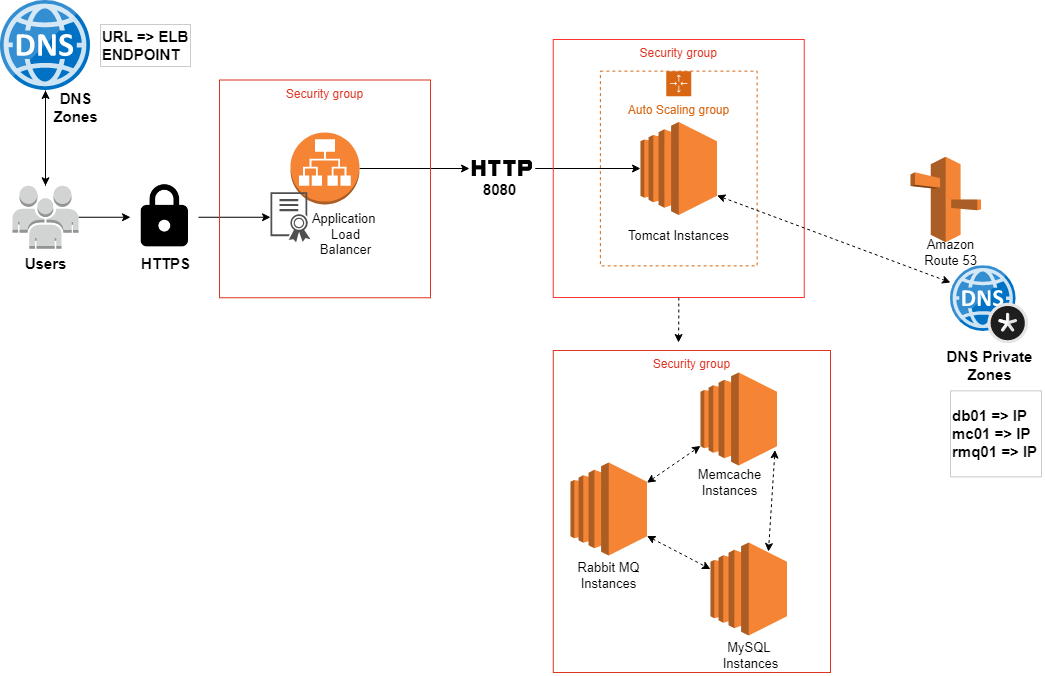

The diagram above was exported from draw.io. Its source (the exported page's mxGraphModel, read from the mxfile embedded in the PNG):
<mxGraphModel dx="1422" dy="1589" grid="1" gridSize="10" guides="1" tooltips="1" connect="1" arrows="1" fold="1" page="1" pageScale="1" pageWidth="1169" pageHeight="827" math="0" shadow="0">
  <root>
    <mxCell id="0" />
    <mxCell id="1" parent="0" />
    <mxCell id="o6D3w3QXM_2blWn8b-zp-1" value="" style="outlineConnect=0;dashed=0;verticalLabelPosition=bottom;verticalAlign=top;align=center;html=1;shape=mxgraph.aws3.ec2;fillColor=#F58534;gradientColor=none;" parent="1" vertex="1">
      <mxGeometry x="690" y="109.50999999999999" width="76.5" height="93" as="geometry" />
    </mxCell>
    <mxCell id="o6D3w3QXM_2blWn8b-zp-15" value="" style="edgeStyle=orthogonalEdgeStyle;rounded=0;orthogonalLoop=1;jettySize=auto;html=1;" parent="1" source="o6D3w3QXM_2blWn8b-zp-2" target="o6D3w3QXM_2blWn8b-zp-3" edge="1">
      <mxGeometry relative="1" as="geometry" />
    </mxCell>
    <mxCell id="o6D3w3QXM_2blWn8b-zp-2" value="" style="sketch=0;aspect=fixed;html=1;points=[];align=center;image;fontSize=12;image=img/lib/mscae/DNS.svg;" parent="1" vertex="1">
      <mxGeometry x="50" y="-12" width="90" height="90" as="geometry" />
    </mxCell>
    <mxCell id="o6D3w3QXM_2blWn8b-zp-16" value="" style="edgeStyle=orthogonalEdgeStyle;rounded=0;orthogonalLoop=1;jettySize=auto;html=1;" parent="1" source="o6D3w3QXM_2blWn8b-zp-3" target="o6D3w3QXM_2blWn8b-zp-5" edge="1">
      <mxGeometry relative="1" as="geometry" />
    </mxCell>
    <mxCell id="P8NWCXoxLzmR9EkJ8BSv-5" value="" style="edgeStyle=orthogonalEdgeStyle;rounded=0;orthogonalLoop=1;jettySize=auto;html=1;fontSize=13;fontColor=#000000;" edge="1" parent="1" source="o6D3w3QXM_2blWn8b-zp-3" target="o6D3w3QXM_2blWn8b-zp-2">
      <mxGeometry relative="1" as="geometry" />
    </mxCell>
    <mxCell id="o6D3w3QXM_2blWn8b-zp-3" value="" style="outlineConnect=0;dashed=0;verticalLabelPosition=bottom;verticalAlign=top;align=center;html=1;shape=mxgraph.aws3.users;fillColor=#D2D3D3;gradientColor=none;" parent="1" vertex="1">
      <mxGeometry x="62" y="173.25" width="66" height="63" as="geometry" />
    </mxCell>
    <mxCell id="o6D3w3QXM_2blWn8b-zp-23" value="" style="edgeStyle=orthogonalEdgeStyle;rounded=0;orthogonalLoop=1;jettySize=auto;html=1;" parent="1" source="o6D3w3QXM_2blWn8b-zp-4" target="o6D3w3QXM_2blWn8b-zp-10" edge="1">
      <mxGeometry relative="1" as="geometry" />
    </mxCell>
    <mxCell id="o6D3w3QXM_2blWn8b-zp-4" value="" style="outlineConnect=0;dashed=0;verticalLabelPosition=bottom;verticalAlign=top;align=center;html=1;shape=mxgraph.aws3.application_load_balancer;fillColor=#F58534;gradientColor=none;" parent="1" vertex="1">
      <mxGeometry x="340" y="120" width="69" height="72" as="geometry" />
    </mxCell>
    <mxCell id="o6D3w3QXM_2blWn8b-zp-21" value="" style="edgeStyle=orthogonalEdgeStyle;rounded=0;orthogonalLoop=1;jettySize=auto;html=1;" parent="1" source="o6D3w3QXM_2blWn8b-zp-5" target="o6D3w3QXM_2blWn8b-zp-6" edge="1">
      <mxGeometry relative="1" as="geometry" />
    </mxCell>
    <mxCell id="o6D3w3QXM_2blWn8b-zp-5" value="" style="shape=image;html=1;verticalAlign=top;verticalLabelPosition=bottom;labelBackgroundColor=#ffffff;imageAspect=0;aspect=fixed;image=https://cdn1.iconfinder.com/data/icons/material-core/23/https-128.png" parent="1" vertex="1">
      <mxGeometry x="180" y="170.75" width="68" height="68" as="geometry" />
    </mxCell>
    <mxCell id="o6D3w3QXM_2blWn8b-zp-6" value="" style="sketch=0;pointerEvents=1;shadow=0;dashed=0;html=1;strokeColor=none;labelPosition=center;verticalLabelPosition=bottom;verticalAlign=top;align=center;fillColor=#505050;shape=mxgraph.mscae.intune.intune_certificate_profiles" parent="1" vertex="1">
      <mxGeometry x="320" y="179.75" width="40" height="50" as="geometry" />
    </mxCell>
    <mxCell id="o6D3w3QXM_2blWn8b-zp-7" value="Auto Scaling group" style="points=[[0,0],[0.25,0],[0.5,0],[0.75,0],[1,0],[1,0.25],[1,0.5],[1,0.75],[1,1],[0.75,1],[0.5,1],[0.25,1],[0,1],[0,0.75],[0,0.5],[0,0.25]];outlineConnect=0;gradientColor=none;html=1;whiteSpace=wrap;fontSize=12;fontStyle=0;container=1;pointerEvents=0;collapsible=0;recursiveResize=0;shape=mxgraph.aws4.groupCenter;grIcon=mxgraph.aws4.group_auto_scaling_group;grStroke=1;strokeColor=#D86613;fillColor=none;verticalAlign=top;align=center;fontColor=#D86613;dashed=1;spacingTop=25;" parent="1" vertex="1">
      <mxGeometry x="649.88" y="58.629999999999995" width="156.75" height="194.74" as="geometry" />
    </mxCell>
    <mxCell id="P8NWCXoxLzmR9EkJ8BSv-6" value="Tomcat Instances" style="text;html=1;align=center;verticalAlign=middle;resizable=0;points=[];autosize=1;strokeColor=none;fillColor=none;fontSize=13;fontColor=#000000;" vertex="1" parent="o6D3w3QXM_2blWn8b-zp-7">
      <mxGeometry x="18.369999999999994" y="149.75" width="120" height="30" as="geometry" />
    </mxCell>
    <mxCell id="o6D3w3QXM_2blWn8b-zp-9" value="" style="outlineConnect=0;dashed=0;verticalLabelPosition=bottom;verticalAlign=top;align=center;html=1;shape=mxgraph.aws3.route_53;fillColor=#F58536;gradientColor=none;" parent="1" vertex="1">
      <mxGeometry x="960" y="144.25" width="70.5" height="85.5" as="geometry" />
    </mxCell>
    <mxCell id="o6D3w3QXM_2blWn8b-zp-24" value="" style="edgeStyle=orthogonalEdgeStyle;rounded=0;orthogonalLoop=1;jettySize=auto;html=1;" parent="1" source="o6D3w3QXM_2blWn8b-zp-10" target="o6D3w3QXM_2blWn8b-zp-1" edge="1">
      <mxGeometry relative="1" as="geometry" />
    </mxCell>
    <mxCell id="o6D3w3QXM_2blWn8b-zp-10" value="" style="shape=image;html=1;verticalAlign=top;verticalLabelPosition=bottom;labelBackgroundColor=#ffffff;imageAspect=0;aspect=fixed;image=https://cdn0.iconfinder.com/data/icons/google-material-design-3-0/48/ic_http_48px-128.png" parent="1" vertex="1">
      <mxGeometry x="519" y="123.13" width="65.75" height="65.75" as="geometry" />
    </mxCell>
    <mxCell id="o6D3w3QXM_2blWn8b-zp-11" value="" style="sketch=0;aspect=fixed;html=1;points=[];align=center;image;fontSize=12;image=img/lib/mscae/DNS_Private_Zones.svg;" parent="1" vertex="1">
      <mxGeometry x="1000" y="253.37" width="78" height="78" as="geometry" />
    </mxCell>
    <mxCell id="P8NWCXoxLzmR9EkJ8BSv-19" value="" style="edgeStyle=orthogonalEdgeStyle;rounded=0;orthogonalLoop=1;jettySize=auto;html=1;dashed=1;fontSize=13;fontColor=#000000;" edge="1" parent="1" source="o6D3w3QXM_2blWn8b-zp-27">
      <mxGeometry relative="1" as="geometry">
        <mxPoint x="728" y="330" as="targetPoint" />
      </mxGeometry>
    </mxCell>
    <mxCell id="o6D3w3QXM_2blWn8b-zp-27" value="Security group" style="fillColor=none;strokeColor=#FF3333;verticalAlign=top;fontStyle=0;fontColor=#DD3522;" parent="1" vertex="1">
      <mxGeometry x="602.76" y="27" width="251" height="258" as="geometry" />
    </mxCell>
    <mxCell id="P8NWCXoxLzmR9EkJ8BSv-1" value="Security group" style="fillColor=none;strokeColor=#DD3522;verticalAlign=top;fontStyle=0;fontColor=#DD3522;" vertex="1" parent="1">
      <mxGeometry x="602.76" y="338" width="277.25" height="322" as="geometry" />
    </mxCell>
    <mxCell id="P8NWCXoxLzmR9EkJ8BSv-2" value="Security group" style="fillColor=none;strokeColor=#DD3522;verticalAlign=top;fontStyle=0;fontColor=#DD3522;" vertex="1" parent="1">
      <mxGeometry x="269" y="67.5" width="211" height="217.75" as="geometry" />
    </mxCell>
    <mxCell id="P8NWCXoxLzmR9EkJ8BSv-3" value="&lt;font style=&quot;font-size: 13px;&quot;&gt;Application&amp;nbsp;&lt;br&gt;Load&lt;br&gt;Balancer&lt;/font&gt;" style="text;html=1;align=center;verticalAlign=middle;resizable=0;points=[];autosize=1;strokeColor=none;fillColor=none;" vertex="1" parent="1">
      <mxGeometry x="350" y="192" width="90" height="60" as="geometry" />
    </mxCell>
    <mxCell id="P8NWCXoxLzmR9EkJ8BSv-4" value="&lt;font size=&quot;1&quot; color=&quot;#000000&quot;&gt;&lt;b style=&quot;font-size: 15px;&quot;&gt;HTTPS&lt;/b&gt;&lt;/font&gt;" style="text;html=1;align=center;verticalAlign=middle;resizable=0;points=[];autosize=1;strokeColor=none;fillColor=none;fontSize=13;fontColor=#FFFFFF;" vertex="1" parent="1">
      <mxGeometry x="180" y="236.25" width="70" height="30" as="geometry" />
    </mxCell>
    <mxCell id="P8NWCXoxLzmR9EkJ8BSv-7" value="" style="endArrow=classic;startArrow=classic;html=1;rounded=0;fontSize=13;fontColor=#000000;exitX=1;exitY=0.79;exitDx=0;exitDy=0;exitPerimeter=0;dashed=1;" edge="1" parent="1" source="o6D3w3QXM_2blWn8b-zp-1">
      <mxGeometry width="50" height="50" relative="1" as="geometry">
        <mxPoint x="835.75" y="288.88" as="sourcePoint" />
        <mxPoint x="1000" y="270" as="targetPoint" />
      </mxGeometry>
    </mxCell>
    <mxCell id="P8NWCXoxLzmR9EkJ8BSv-8" value="Amazon&lt;br&gt;Route 53" style="text;html=1;align=center;verticalAlign=middle;resizable=0;points=[];autosize=1;strokeColor=none;fillColor=none;fontSize=13;fontColor=#000000;" vertex="1" parent="1">
      <mxGeometry x="960" y="220" width="80" height="40" as="geometry" />
    </mxCell>
    <mxCell id="P8NWCXoxLzmR9EkJ8BSv-10" value="" style="outlineConnect=0;dashed=0;verticalLabelPosition=bottom;verticalAlign=top;align=center;html=1;shape=mxgraph.aws3.ec2;fillColor=#F58534;gradientColor=none;strokeColor=#FF3333;fontSize=13;fontColor=#000000;" vertex="1" parent="1">
      <mxGeometry x="750" y="360" width="76.5" height="93" as="geometry" />
    </mxCell>
    <mxCell id="P8NWCXoxLzmR9EkJ8BSv-11" value="" style="outlineConnect=0;dashed=0;verticalLabelPosition=bottom;verticalAlign=top;align=center;html=1;shape=mxgraph.aws3.ec2;fillColor=#F58534;gradientColor=none;strokeColor=#FF3333;fontSize=13;fontColor=#000000;" vertex="1" parent="1">
      <mxGeometry x="760" y="530" width="76.5" height="93" as="geometry" />
    </mxCell>
    <mxCell id="P8NWCXoxLzmR9EkJ8BSv-12" value="" style="outlineConnect=0;dashed=0;verticalLabelPosition=bottom;verticalAlign=top;align=center;html=1;shape=mxgraph.aws3.ec2;fillColor=#F58534;gradientColor=none;strokeColor=#FF3333;fontSize=13;fontColor=#000000;" vertex="1" parent="1">
      <mxGeometry x="620" y="450" width="76.5" height="93" as="geometry" />
    </mxCell>
    <mxCell id="P8NWCXoxLzmR9EkJ8BSv-13" value="Memcache&lt;br&gt;Instances" style="text;html=1;align=center;verticalAlign=middle;resizable=0;points=[];autosize=1;strokeColor=none;fillColor=none;fontSize=13;fontColor=#000000;" vertex="1" parent="1">
      <mxGeometry x="734.25" y="450" width="90" height="40" as="geometry" />
    </mxCell>
    <mxCell id="P8NWCXoxLzmR9EkJ8BSv-14" value="Rabbit MQ&lt;br&gt;Instances" style="text;html=1;align=center;verticalAlign=middle;resizable=0;points=[];autosize=1;strokeColor=none;fillColor=none;fontSize=13;fontColor=#000000;" vertex="1" parent="1">
      <mxGeometry x="613.25" y="543" width="90" height="40" as="geometry" />
    </mxCell>
    <mxCell id="P8NWCXoxLzmR9EkJ8BSv-15" value="MySQL&amp;nbsp;&lt;br&gt;Instances" style="text;html=1;align=center;verticalAlign=middle;resizable=0;points=[];autosize=1;strokeColor=none;fillColor=none;fontSize=13;fontColor=#000000;" vertex="1" parent="1">
      <mxGeometry x="760" y="623" width="80" height="40" as="geometry" />
    </mxCell>
    <mxCell id="P8NWCXoxLzmR9EkJ8BSv-16" value="" style="endArrow=classic;startArrow=classic;html=1;rounded=0;fontSize=13;fontColor=#000000;dashed=1;exitX=1;exitY=0.79;exitDx=0;exitDy=0;exitPerimeter=0;entryX=0.784;entryY=0;entryDx=0;entryDy=0;entryPerimeter=0;" edge="1" parent="1">
      <mxGeometry width="50" height="50" relative="1" as="geometry">
        <mxPoint x="824.5" y="437.47" as="sourcePoint" />
        <mxPoint x="817.9760000000001" y="539" as="targetPoint" />
      </mxGeometry>
    </mxCell>
    <mxCell id="P8NWCXoxLzmR9EkJ8BSv-17" value="" style="endArrow=classic;startArrow=classic;html=1;rounded=0;fontSize=13;fontColor=#000000;dashed=1;exitX=1;exitY=0.79;exitDx=0;exitDy=0;exitPerimeter=0;" edge="1" parent="1" source="P8NWCXoxLzmR9EkJ8BSv-12" target="P8NWCXoxLzmR9EkJ8BSv-11">
      <mxGeometry width="50" height="50" relative="1" as="geometry">
        <mxPoint x="620" y="510" as="sourcePoint" />
        <mxPoint x="764.5" y="564" as="targetPoint" />
      </mxGeometry>
    </mxCell>
    <mxCell id="P8NWCXoxLzmR9EkJ8BSv-18" value="" style="endArrow=classic;startArrow=classic;html=1;rounded=0;fontSize=13;fontColor=#000000;dashed=1;entryX=0;entryY=0.79;entryDx=0;entryDy=0;entryPerimeter=0;" edge="1" parent="1" source="P8NWCXoxLzmR9EkJ8BSv-12" target="P8NWCXoxLzmR9EkJ8BSv-10">
      <mxGeometry width="50" height="50" relative="1" as="geometry">
        <mxPoint x="613.25" y="399" as="sourcePoint" />
        <mxPoint x="757.75" y="453" as="targetPoint" />
      </mxGeometry>
    </mxCell>
    <mxCell id="P8NWCXoxLzmR9EkJ8BSv-20" value="&lt;b&gt;&lt;font style=&quot;font-size: 15px;&quot;&gt;8080&lt;/font&gt;&lt;/b&gt;" style="text;html=1;align=center;verticalAlign=middle;resizable=0;points=[];autosize=1;strokeColor=none;fillColor=none;fontSize=13;fontColor=#000000;" vertex="1" parent="1">
      <mxGeometry x="519" y="162" width="60" height="30" as="geometry" />
    </mxCell>
    <mxCell id="P8NWCXoxLzmR9EkJ8BSv-21" value="&lt;b&gt;Users&lt;/b&gt;" style="text;html=1;align=center;verticalAlign=middle;resizable=0;points=[];autosize=1;strokeColor=none;fillColor=none;fontSize=15;fontColor=#000000;" vertex="1" parent="1">
      <mxGeometry x="60" y="236.25" width="70" height="30" as="geometry" />
    </mxCell>
    <mxCell id="P8NWCXoxLzmR9EkJ8BSv-22" value="&lt;b&gt;DNS &lt;br&gt;Zones&lt;/b&gt;" style="text;html=1;align=center;verticalAlign=middle;resizable=0;points=[];autosize=1;strokeColor=none;fillColor=none;fontSize=15;fontColor=#000000;" vertex="1" parent="1">
      <mxGeometry x="90" y="70" width="70" height="50" as="geometry" />
    </mxCell>
    <mxCell id="P8NWCXoxLzmR9EkJ8BSv-23" value="&lt;b&gt;DNS Private&lt;br&gt;Zones&lt;/b&gt;" style="text;html=1;align=center;verticalAlign=middle;resizable=0;points=[];autosize=1;strokeColor=none;fillColor=none;fontSize=15;fontColor=#000000;" vertex="1" parent="1">
      <mxGeometry x="984" y="328.37" width="110" height="50" as="geometry" />
    </mxCell>
    <mxCell id="P8NWCXoxLzmR9EkJ8BSv-24" value="&lt;b&gt;db01 =&amp;gt; IP&lt;br&gt;mc01 =&amp;gt; IP&lt;br&gt;rmq01 =&amp;gt; IP&lt;/b&gt;" style="rounded=0;whiteSpace=wrap;html=1;strokeColor=#CCCCCC;fontSize=15;fontColor=#000000;align=left;" vertex="1" parent="1">
      <mxGeometry x="1000" y="378.37" width="91" height="86" as="geometry" />
    </mxCell>
    <mxCell id="P8NWCXoxLzmR9EkJ8BSv-25" value="&lt;b&gt;URL =&amp;gt; ELB&lt;br&gt;ENDPOINT&lt;br&gt;&lt;/b&gt;" style="rounded=0;whiteSpace=wrap;html=1;strokeColor=#CCCCCC;fontSize=15;fontColor=#000000;align=left;" vertex="1" parent="1">
      <mxGeometry x="150" y="12" width="90" height="42" as="geometry" />
    </mxCell>
  </root>
</mxGraphModel>